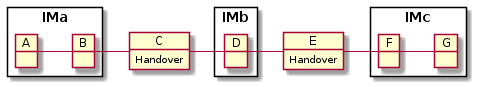

The diagram above was rendered by PlantUML. Its source (embedded in the PNG):
@startuml
package IMa <<Rectangle>> {
    object A
    object B
}
object C
C : Handover

package IMb <<Rectangle>> {
    object D
}

object E
E : Handover

package IMc <<Rectangle>> {
    object F
    object G
}

A - B
B - C
C - D
D - E
E - F
F - G
@enduml